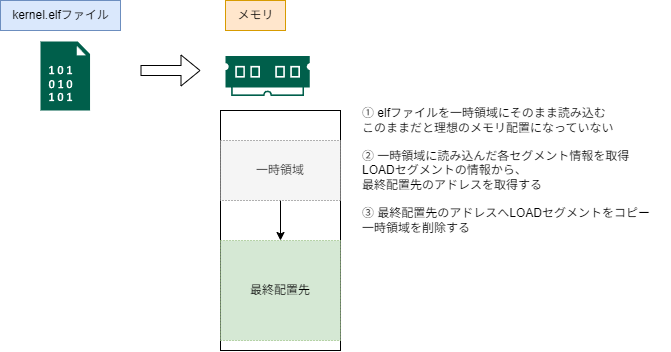

The diagram above was exported from draw.io. Its source (the exported page's mxGraphModel, read from the mxfile embedded in the PNG):
<mxGraphModel dx="1092" dy="699" grid="1" gridSize="10" guides="1" tooltips="1" connect="1" arrows="1" fold="1" page="1" pageScale="1" pageWidth="827" pageHeight="1169" math="0" shadow="0">
  <root>
    <mxCell id="0" />
    <mxCell id="1" parent="0" />
    <mxCell id="15" value="kernel.elfファイル" style="text;html=1;align=center;verticalAlign=middle;resizable=0;points=[];autosize=1;strokeColor=#6c8ebf;fillColor=#dae8fc;" parent="1" vertex="1">
      <mxGeometry x="120" y="30" width="120" height="30" as="geometry" />
    </mxCell>
    <mxCell id="29" value="メモリ" style="text;html=1;align=center;verticalAlign=middle;resizable=0;points=[];autosize=1;strokeColor=#d79b00;fillColor=#ffe6cc;" parent="1" vertex="1">
      <mxGeometry x="345" y="30" width="60" height="30" as="geometry" />
    </mxCell>
    <mxCell id="31" value="" style="sketch=0;pointerEvents=1;shadow=0;dashed=0;html=1;strokeColor=none;fillColor=#005F4B;labelPosition=center;verticalLabelPosition=bottom;verticalAlign=top;align=center;outlineConnect=0;shape=mxgraph.veeam2.data_file;" parent="1" vertex="1">
      <mxGeometry x="160" y="71" width="49.54" height="69" as="geometry" />
    </mxCell>
    <mxCell id="36" value="" style="shape=flexArrow;endArrow=classic;html=1;" edge="1" parent="1">
      <mxGeometry width="50" height="50" relative="1" as="geometry">
        <mxPoint x="260" y="100" as="sourcePoint" />
        <mxPoint x="320" y="100" as="targetPoint" />
      </mxGeometry>
    </mxCell>
    <mxCell id="37" value="① elfファイルを一時領域にそのまま読み込む&lt;div&gt;このままだと理想のメモリ配置になっていない&lt;/div&gt;" style="text;html=1;align=left;verticalAlign=middle;resizable=0;points=[];autosize=1;strokeColor=none;fillColor=none;" vertex="1" parent="1">
      <mxGeometry x="480" y="130" width="270" height="40" as="geometry" />
    </mxCell>
    <mxCell id="38" value="② 一時領域に読み込んだ各セグメント情報を取得&lt;div&gt;&lt;span style=&quot;background-color: transparent;&quot;&gt;LOADセグメントの情報から、&lt;/span&gt;&lt;/div&gt;&lt;div&gt;&lt;span style=&quot;background-color: transparent;&quot;&gt;最終配置先のアドレスを取得する&lt;/span&gt;&lt;/div&gt;" style="text;html=1;align=left;verticalAlign=middle;resizable=0;points=[];autosize=1;strokeColor=none;fillColor=none;" vertex="1" parent="1">
      <mxGeometry x="480" y="170" width="290" height="60" as="geometry" />
    </mxCell>
    <mxCell id="42" value="" style="sketch=0;pointerEvents=1;shadow=0;dashed=0;html=1;strokeColor=none;fillColor=#005F4B;labelPosition=center;verticalLabelPosition=bottom;verticalAlign=top;align=center;outlineConnect=0;shape=mxgraph.veeam2.ram;" vertex="1" parent="1">
      <mxGeometry x="345" y="85.5" width="84.21" height="40" as="geometry" />
    </mxCell>
    <mxCell id="45" value="③ 最終配置先のアドレスへLOADセグメントをコピー&lt;div&gt;一時領域を削除する&lt;/div&gt;" style="text;html=1;align=left;verticalAlign=middle;resizable=0;points=[];autosize=1;strokeColor=none;fillColor=none;" vertex="1" parent="1">
      <mxGeometry x="480" y="230" width="310" height="40" as="geometry" />
    </mxCell>
    <mxCell id="46" value="" style="rounded=0;whiteSpace=wrap;html=1;" vertex="1" parent="1">
      <mxGeometry x="340" y="140" width="120" height="240" as="geometry" />
    </mxCell>
    <mxCell id="49" style="edgeStyle=none;html=1;exitX=0.5;exitY=1;exitDx=0;exitDy=0;entryX=0.5;entryY=0;entryDx=0;entryDy=0;" edge="1" parent="1" source="47" target="48">
      <mxGeometry relative="1" as="geometry" />
    </mxCell>
    <mxCell id="47" value="一時領域" style="rounded=0;whiteSpace=wrap;html=1;dashed=1;dashPattern=1 2;fillColor=#f5f5f5;fontColor=#333333;strokeColor=#666666;" vertex="1" parent="1">
      <mxGeometry x="340" y="170" width="120" height="60" as="geometry" />
    </mxCell>
    <mxCell id="48" value="最終配置先" style="rounded=0;whiteSpace=wrap;html=1;dashed=1;dashPattern=1 2;fillColor=#d5e8d4;strokeColor=#82b366;" vertex="1" parent="1">
      <mxGeometry x="340" y="270" width="120" height="100" as="geometry" />
    </mxCell>
  </root>
</mxGraphModel>